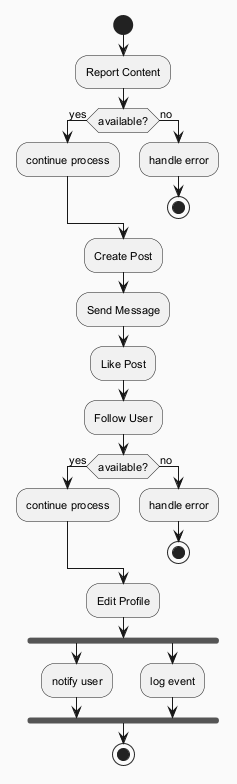

The diagram above was rendered by PlantUML. Its source (embedded in the PNG):
@startuml
skinparam backgroundColor #FAFAFA
skinparam classBackgroundColor #FFF3E0
skinparam classBorderColor #E65100
skinparam defaultFontSize 11
start
:Report Content;
if (available?) then (yes)
:continue process;
else (no)
:handle error;
stop
endif
:Create Post;
:Send Message;
:Like Post;
:Follow User;
if (available?) then (yes)
:continue process;
else (no)
:handle error;
stop
endif
:Edit Profile;
fork
:notify user;
fork again
:log event;
end fork
stop
@enduml